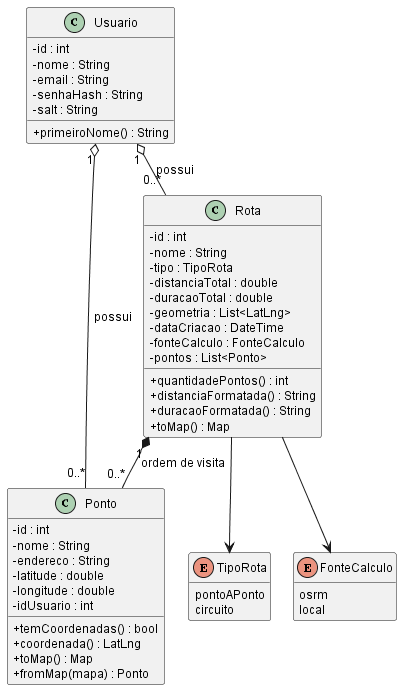

The diagram above was rendered by PlantUML. Its source (embedded in the PNG):
@startuml
' Fonte do diagrama de classes do relatorio final (modelo de dominio).
' Renderizado com: java -jar plantuml.jar -charset UTF-8 -tpng diagrama-de-classes.puml
'
' Mantido estreito de proposito: em um documento A4 a figura ocupa a largura
' do texto, entao um diagrama muito largo reduz a fonte a um tamanho ilegivel.

skinparam defaultFontSize 12
skinparam classAttributeIconSize 0
skinparam shadowing false
skinparam nodesep 22
skinparam ranksep 34
hide empty members

class Ponto {
  - id : int
  - nome : String
  - endereco : String
  - latitude : double
  - longitude : double
  - idUsuario : int
  + temCoordenadas() : bool
  + coordenada() : LatLng
  + toMap() : Map
  + fromMap(mapa) : Ponto
}

class Rota {
  - id : int
  - nome : String
  - tipo : TipoRota
  - distanciaTotal : double
  - duracaoTotal : double
  - geometria : List<LatLng>
  - dataCriacao : DateTime
  - fonteCalculo : FonteCalculo
  - pontos : List<Ponto>
  + quantidadePontos() : int
  + distanciaFormatada() : String
  + duracaoFormatada() : String
  + toMap() : Map
}

class Usuario {
  - id : int
  - nome : String
  - email : String
  - senhaHash : String
  - salt : String
  + primeiroNome() : String
}

enum TipoRota {
  pontoAPonto
  circuito
}

enum FonteCalculo {
  osrm
  local
}

Usuario "1" o-- "0..*" Ponto : possui
Usuario "1" o-- "0..*" Rota : possui
Rota "1" *-- "0..*" Ponto : ordem de visita
Rota --> TipoRota
Rota --> FonteCalculo

@enduml